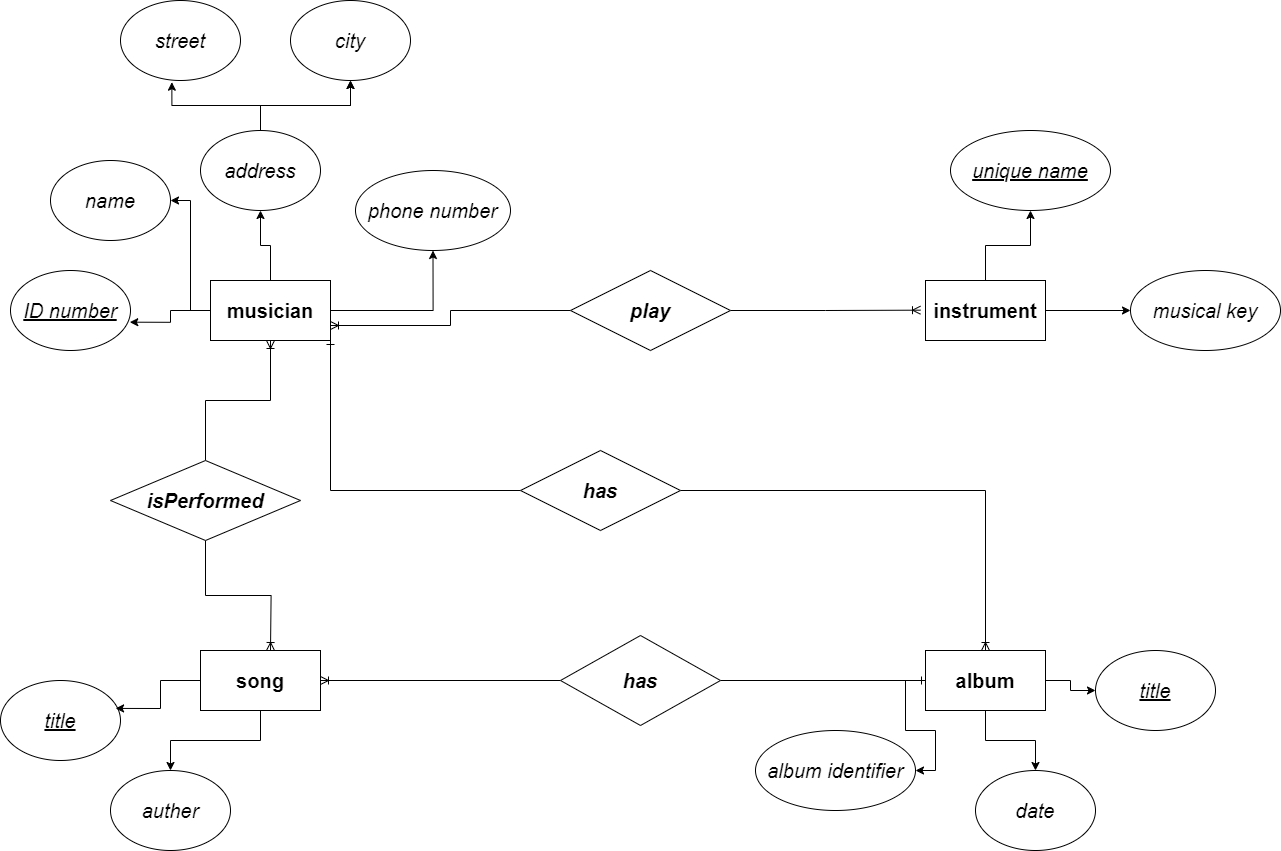

The diagram above was exported from draw.io. Its source (the exported page's mxGraphModel, read from the mxfile embedded in the PNG):
<mxGraphModel dx="2438" dy="2018" grid="1" gridSize="10" guides="1" tooltips="1" connect="1" arrows="1" fold="1" page="1" pageScale="1" pageWidth="850" pageHeight="1100" math="0" shadow="0" extFonts="Permanent Marker^https://fonts.googleapis.com/css?family=Permanent+Marker">
  <root>
    <mxCell id="0" />
    <mxCell id="1" parent="0" />
    <mxCell id="U9Sg4iJjWiy-5dHqPbV8-27" style="edgeStyle=orthogonalEdgeStyle;rounded=0;orthogonalLoop=1;jettySize=auto;html=1;entryX=0.5;entryY=1;entryDx=0;entryDy=0;" edge="1" parent="1" source="U9Sg4iJjWiy-5dHqPbV8-1" target="U9Sg4iJjWiy-5dHqPbV8-12">
      <mxGeometry relative="1" as="geometry" />
    </mxCell>
    <mxCell id="U9Sg4iJjWiy-5dHqPbV8-28" style="edgeStyle=orthogonalEdgeStyle;rounded=0;orthogonalLoop=1;jettySize=auto;html=1;entryX=0.5;entryY=1;entryDx=0;entryDy=0;" edge="1" parent="1" source="U9Sg4iJjWiy-5dHqPbV8-1" target="U9Sg4iJjWiy-5dHqPbV8-8">
      <mxGeometry relative="1" as="geometry" />
    </mxCell>
    <mxCell id="U9Sg4iJjWiy-5dHqPbV8-30" style="edgeStyle=orthogonalEdgeStyle;rounded=0;orthogonalLoop=1;jettySize=auto;html=1;entryX=1;entryY=0.5;entryDx=0;entryDy=0;" edge="1" parent="1" source="U9Sg4iJjWiy-5dHqPbV8-1" target="U9Sg4iJjWiy-5dHqPbV8-9">
      <mxGeometry relative="1" as="geometry" />
    </mxCell>
    <mxCell id="U9Sg4iJjWiy-5dHqPbV8-1" value="&lt;b data-sider-select-id=&quot;5e564285-7ee0-4d79-8d70-896b06dca1ff&quot;&gt;&lt;font data-sider-select-id=&quot;8b8e018b-c87a-41c9-a469-8e076304484a&quot; style=&quot;font-size: 20px;&quot;&gt;musician&lt;/font&gt;&lt;/b&gt;" style="rounded=0;whiteSpace=wrap;html=1;" vertex="1" parent="1">
      <mxGeometry x="160" y="110" width="120" height="60" as="geometry" />
    </mxCell>
    <mxCell id="U9Sg4iJjWiy-5dHqPbV8-35" style="edgeStyle=orthogonalEdgeStyle;rounded=0;orthogonalLoop=1;jettySize=auto;html=1;" edge="1" parent="1" source="U9Sg4iJjWiy-5dHqPbV8-5" target="U9Sg4iJjWiy-5dHqPbV8-11">
      <mxGeometry relative="1" as="geometry" />
    </mxCell>
    <mxCell id="U9Sg4iJjWiy-5dHqPbV8-36" style="edgeStyle=orthogonalEdgeStyle;rounded=0;orthogonalLoop=1;jettySize=auto;html=1;entryX=0;entryY=0.5;entryDx=0;entryDy=0;" edge="1" parent="1" source="U9Sg4iJjWiy-5dHqPbV8-5" target="U9Sg4iJjWiy-5dHqPbV8-15">
      <mxGeometry relative="1" as="geometry" />
    </mxCell>
    <mxCell id="U9Sg4iJjWiy-5dHqPbV8-5" value="&lt;font data-sider-select-id=&quot;dac819c7-cbc0-4ac0-9ada-764244a0f921&quot; style=&quot;font-size: 20px;&quot;&gt;&lt;b data-sider-select-id=&quot;152354e4-19eb-454f-9ffe-a9e334baf3a6&quot;&gt;instrument&lt;/b&gt;&lt;/font&gt;" style="rounded=0;whiteSpace=wrap;html=1;" vertex="1" parent="1">
      <mxGeometry x="875" y="110" width="120" height="60" as="geometry" />
    </mxCell>
    <mxCell id="U9Sg4iJjWiy-5dHqPbV8-38" style="edgeStyle=orthogonalEdgeStyle;rounded=0;orthogonalLoop=1;jettySize=auto;html=1;entryX=0;entryY=0.5;entryDx=0;entryDy=0;" edge="1" parent="1" source="U9Sg4iJjWiy-5dHqPbV8-6" target="U9Sg4iJjWiy-5dHqPbV8-17">
      <mxGeometry relative="1" as="geometry" />
    </mxCell>
    <mxCell id="U9Sg4iJjWiy-5dHqPbV8-39" style="edgeStyle=orthogonalEdgeStyle;rounded=0;orthogonalLoop=1;jettySize=auto;html=1;" edge="1" parent="1" source="U9Sg4iJjWiy-5dHqPbV8-6" target="U9Sg4iJjWiy-5dHqPbV8-18">
      <mxGeometry relative="1" as="geometry" />
    </mxCell>
    <mxCell id="U9Sg4iJjWiy-5dHqPbV8-40" style="edgeStyle=orthogonalEdgeStyle;rounded=0;orthogonalLoop=1;jettySize=auto;html=1;entryX=1;entryY=0.5;entryDx=0;entryDy=0;" edge="1" parent="1" source="U9Sg4iJjWiy-5dHqPbV8-6" target="U9Sg4iJjWiy-5dHqPbV8-16">
      <mxGeometry relative="1" as="geometry" />
    </mxCell>
    <mxCell id="U9Sg4iJjWiy-5dHqPbV8-6" value="&lt;font data-sider-select-id=&quot;79f8ad15-f318-4ecd-98e7-b23c4ca06940&quot; style=&quot;font-size: 20px;&quot;&gt;&lt;b data-sider-select-id=&quot;16c40863-734e-4f1e-b4aa-78e53ece9d4c&quot;&gt;album&lt;/b&gt;&lt;/font&gt;" style="rounded=0;whiteSpace=wrap;html=1;" vertex="1" parent="1">
      <mxGeometry x="875" y="480" width="120" height="60" as="geometry" />
    </mxCell>
    <mxCell id="U9Sg4iJjWiy-5dHqPbV8-41" style="edgeStyle=orthogonalEdgeStyle;rounded=0;orthogonalLoop=1;jettySize=auto;html=1;entryX=0.5;entryY=0;entryDx=0;entryDy=0;" edge="1" parent="1" source="U9Sg4iJjWiy-5dHqPbV8-7" target="U9Sg4iJjWiy-5dHqPbV8-20">
      <mxGeometry relative="1" as="geometry" />
    </mxCell>
    <mxCell id="U9Sg4iJjWiy-5dHqPbV8-7" value="&lt;b data-sider-select-id=&quot;3d24e1b4-1f6f-4df6-b849-51fa0a00b56e&quot;&gt;&lt;font data-sider-select-id=&quot;5efb3da3-163b-40ef-af58-5dd0aa81d434&quot; style=&quot;font-size: 20px;&quot;&gt;song&lt;/font&gt;&lt;/b&gt;" style="rounded=0;whiteSpace=wrap;html=1;" vertex="1" parent="1">
      <mxGeometry x="150" y="480" width="120" height="60" as="geometry" />
    </mxCell>
    <mxCell id="U9Sg4iJjWiy-5dHqPbV8-23" value="" style="edgeStyle=orthogonalEdgeStyle;rounded=0;orthogonalLoop=1;jettySize=auto;html=1;" edge="1" parent="1" source="U9Sg4iJjWiy-5dHqPbV8-8" target="U9Sg4iJjWiy-5dHqPbV8-14">
      <mxGeometry relative="1" as="geometry" />
    </mxCell>
    <mxCell id="U9Sg4iJjWiy-5dHqPbV8-25" value="" style="edgeStyle=orthogonalEdgeStyle;rounded=0;orthogonalLoop=1;jettySize=auto;html=1;" edge="1" parent="1" source="U9Sg4iJjWiy-5dHqPbV8-8" target="U9Sg4iJjWiy-5dHqPbV8-14">
      <mxGeometry relative="1" as="geometry" />
    </mxCell>
    <mxCell id="U9Sg4iJjWiy-5dHqPbV8-8" value="&lt;i data-sider-select-id=&quot;3d180cec-8e14-4c33-9b70-d9a735aa0cc1&quot;&gt;&lt;font data-sider-select-id=&quot;28dd8652-1de9-46c9-a116-c3e9f71cd958&quot; style=&quot;font-size: 20px;&quot;&gt;address&lt;/font&gt;&lt;/i&gt;" style="ellipse;whiteSpace=wrap;html=1;" vertex="1" parent="1">
      <mxGeometry x="150" y="-40" width="120" height="80" as="geometry" />
    </mxCell>
    <mxCell id="U9Sg4iJjWiy-5dHqPbV8-9" value="&lt;span style=&quot;font-size: 20px;&quot;&gt;&lt;i&gt;name&lt;/i&gt;&lt;/span&gt;" style="ellipse;whiteSpace=wrap;html=1;" vertex="1" parent="1">
      <mxGeometry y="-10" width="120" height="80" as="geometry" />
    </mxCell>
    <mxCell id="U9Sg4iJjWiy-5dHqPbV8-10" value="&lt;span data-sider-select-id=&quot;6e90f444-bf0b-4235-b83d-24e89023f66b&quot;&gt;&lt;font data-sider-select-id=&quot;e1e2d831-f13f-4cfc-85c9-e1f8340fe6aa&quot; style=&quot;font-size: 20px;&quot;&gt;&lt;i data-sider-select-id=&quot;cd0437a0-91a7-488d-bd94-618e0c0151b5&quot;&gt;&lt;u data-sider-select-id=&quot;57e11542-50e4-474f-910e-02b89d415fd8&quot;&gt;ID number&lt;/u&gt;&lt;/i&gt;&lt;/font&gt;&lt;/span&gt;" style="ellipse;whiteSpace=wrap;html=1;" vertex="1" parent="1">
      <mxGeometry x="-40" y="100" width="120" height="80" as="geometry" />
    </mxCell>
    <mxCell id="U9Sg4iJjWiy-5dHqPbV8-11" value="&lt;font data-sider-select-id=&quot;266a87b1-49d8-4893-8bb6-9aa0f1f2bcb3&quot; style=&quot;font-size: 20px;&quot;&gt;&lt;i data-sider-select-id=&quot;16178e42-d8a8-45db-8638-92b3f3e39add&quot;&gt;&lt;u data-sider-select-id=&quot;1f10d51b-469b-4f22-bf27-ec1005eed71e&quot;&gt;unique name&lt;/u&gt;&lt;/i&gt;&lt;/font&gt;" style="ellipse;whiteSpace=wrap;html=1;" vertex="1" parent="1">
      <mxGeometry x="900" y="-40" width="160" height="80" as="geometry" />
    </mxCell>
    <mxCell id="U9Sg4iJjWiy-5dHqPbV8-12" value="&lt;font data-sider-select-id=&quot;05d14d5e-131c-4671-bf0b-f1ad57459f34&quot; style=&quot;font-size: 20px;&quot;&gt;&lt;i data-sider-select-id=&quot;d533a728-5f2b-44b0-91f8-185d13050bb7&quot;&gt;phone number&lt;/i&gt;&lt;/font&gt;" style="ellipse;whiteSpace=wrap;html=1;" vertex="1" parent="1">
      <mxGeometry x="305" width="155" height="80" as="geometry" />
    </mxCell>
    <mxCell id="U9Sg4iJjWiy-5dHqPbV8-13" value="&lt;i data-sider-select-id=&quot;8818c8c3-8114-4305-bd22-a3f944d13ae0&quot;&gt;&lt;font data-sider-select-id=&quot;5078e008-c827-4f3a-ac57-8b3536e3e010&quot; style=&quot;font-size: 20px;&quot;&gt;street&lt;/font&gt;&lt;/i&gt;" style="ellipse;whiteSpace=wrap;html=1;" vertex="1" parent="1">
      <mxGeometry x="70" y="-170" width="120" height="80" as="geometry" />
    </mxCell>
    <mxCell id="U9Sg4iJjWiy-5dHqPbV8-14" value="&lt;i data-sider-select-id=&quot;097fdac3-01d9-467a-83ad-f104a2945435&quot;&gt;&lt;font data-sider-select-id=&quot;3fc04c2c-7207-4cd3-9960-45a533a261b8&quot; style=&quot;font-size: 20px;&quot;&gt;city&lt;/font&gt;&lt;/i&gt;" style="ellipse;whiteSpace=wrap;html=1;" vertex="1" parent="1">
      <mxGeometry x="240" y="-170" width="120" height="80" as="geometry" />
    </mxCell>
    <mxCell id="U9Sg4iJjWiy-5dHqPbV8-15" value="&lt;i data-sider-select-id=&quot;7806e95d-4939-4a21-8a03-64fe6dc32ad5&quot;&gt;&lt;font data-sider-select-id=&quot;cbc5926b-588e-4c79-8984-5f96b004a1da&quot; style=&quot;font-size: 20px;&quot;&gt;musical key&lt;/font&gt;&lt;/i&gt;" style="ellipse;whiteSpace=wrap;html=1;" vertex="1" parent="1">
      <mxGeometry x="1080" y="100" width="150" height="80" as="geometry" />
    </mxCell>
    <mxCell id="U9Sg4iJjWiy-5dHqPbV8-16" value="&lt;font data-sider-select-id=&quot;483e88ec-cef3-42ff-9621-7ba024bca834&quot; style=&quot;font-size: 20px;&quot;&gt;&lt;i data-sider-select-id=&quot;3ac0e3e6-1582-4c9f-a92c-e374527df792&quot;&gt;album identifier&lt;/i&gt;&lt;/font&gt;" style="ellipse;whiteSpace=wrap;html=1;" vertex="1" parent="1">
      <mxGeometry x="705" y="560" width="160" height="80" as="geometry" />
    </mxCell>
    <mxCell id="U9Sg4iJjWiy-5dHqPbV8-17" value="&lt;i data-sider-select-id=&quot;2f587043-47ae-421d-91c3-6e2e299e0323&quot;&gt;&lt;font data-sider-select-id=&quot;7bee84ce-2e80-4119-a081-a6fc1bf3cc28&quot; style=&quot;font-size: 20px;&quot;&gt;&lt;u data-sider-select-id=&quot;6944f803-bdeb-4a89-9a87-6a0c6ce124c1&quot;&gt;title&lt;/u&gt;&lt;/font&gt;&lt;/i&gt;" style="ellipse;whiteSpace=wrap;html=1;" vertex="1" parent="1">
      <mxGeometry x="1045" y="480" width="120" height="80" as="geometry" />
    </mxCell>
    <mxCell id="U9Sg4iJjWiy-5dHqPbV8-18" value="&lt;i data-sider-select-id=&quot;355b2131-ba37-45b9-a3dc-4887947c93a9&quot;&gt;&lt;font data-sider-select-id=&quot;6111b4bf-a811-4e22-a74c-c1e03528c203&quot; style=&quot;font-size: 20px;&quot;&gt;date&lt;/font&gt;&lt;/i&gt;" style="ellipse;whiteSpace=wrap;html=1;" vertex="1" parent="1">
      <mxGeometry x="925" y="600" width="120" height="80" as="geometry" />
    </mxCell>
    <mxCell id="U9Sg4iJjWiy-5dHqPbV8-20" value="&lt;i data-sider-select-id=&quot;7733d3b6-befc-4f44-9d8a-996b20478325&quot;&gt;&lt;font data-sider-select-id=&quot;dc0dbe9a-f8d4-4f79-a1d7-698e2376152d&quot; style=&quot;font-size: 20px;&quot;&gt;auther&lt;/font&gt;&lt;/i&gt;" style="ellipse;whiteSpace=wrap;html=1;" vertex="1" parent="1">
      <mxGeometry x="60" y="600" width="120" height="80" as="geometry" />
    </mxCell>
    <mxCell id="U9Sg4iJjWiy-5dHqPbV8-21" value="&lt;font data-sider-select-id=&quot;50432c51-04ee-4ce2-9adf-04854e90fcbd&quot; style=&quot;font-size: 20px;&quot;&gt;&lt;i data-sider-select-id=&quot;d2e840cb-111a-4c92-a2e0-07c6bbc0cf64&quot;&gt;&lt;u data-sider-select-id=&quot;89528b3b-0d94-4d4b-916d-7205b4989c58&quot;&gt;title&lt;/u&gt;&lt;/i&gt;&lt;/font&gt;" style="ellipse;whiteSpace=wrap;html=1;" vertex="1" parent="1">
      <mxGeometry x="-50" y="510" width="120" height="80" as="geometry" />
    </mxCell>
    <mxCell id="U9Sg4iJjWiy-5dHqPbV8-26" style="edgeStyle=orthogonalEdgeStyle;rounded=0;orthogonalLoop=1;jettySize=auto;html=1;entryX=0.428;entryY=1.021;entryDx=0;entryDy=0;entryPerimeter=0;" edge="1" parent="1" source="U9Sg4iJjWiy-5dHqPbV8-8" target="U9Sg4iJjWiy-5dHqPbV8-13">
      <mxGeometry relative="1" as="geometry" />
    </mxCell>
    <mxCell id="U9Sg4iJjWiy-5dHqPbV8-32" style="edgeStyle=orthogonalEdgeStyle;rounded=0;orthogonalLoop=1;jettySize=auto;html=1;entryX=0.994;entryY=0.646;entryDx=0;entryDy=0;entryPerimeter=0;" edge="1" parent="1" source="U9Sg4iJjWiy-5dHqPbV8-1" target="U9Sg4iJjWiy-5dHqPbV8-10">
      <mxGeometry relative="1" as="geometry" />
    </mxCell>
    <mxCell id="U9Sg4iJjWiy-5dHqPbV8-42" style="edgeStyle=orthogonalEdgeStyle;rounded=0;orthogonalLoop=1;jettySize=auto;html=1;entryX=0.959;entryY=0.349;entryDx=0;entryDy=0;entryPerimeter=0;" edge="1" parent="1" source="U9Sg4iJjWiy-5dHqPbV8-7" target="U9Sg4iJjWiy-5dHqPbV8-21">
      <mxGeometry relative="1" as="geometry" />
    </mxCell>
    <mxCell id="U9Sg4iJjWiy-5dHqPbV8-48" style="edgeStyle=orthogonalEdgeStyle;rounded=0;orthogonalLoop=1;jettySize=auto;html=1;exitX=1;exitY=0.5;exitDx=0;exitDy=0;endArrow=ERoneToMany;endFill=0;" edge="1" parent="1" source="U9Sg4iJjWiy-5dHqPbV8-45">
      <mxGeometry relative="1" as="geometry">
        <mxPoint x="870" y="139.66666666666697" as="targetPoint" />
      </mxGeometry>
    </mxCell>
    <mxCell id="U9Sg4iJjWiy-5dHqPbV8-63" style="edgeStyle=orthogonalEdgeStyle;rounded=0;orthogonalLoop=1;jettySize=auto;html=1;entryX=1;entryY=0.75;entryDx=0;entryDy=0;endArrow=ERoneToMany;endFill=0;" edge="1" parent="1" source="U9Sg4iJjWiy-5dHqPbV8-45" target="U9Sg4iJjWiy-5dHqPbV8-1">
      <mxGeometry relative="1" as="geometry" />
    </mxCell>
    <mxCell id="U9Sg4iJjWiy-5dHqPbV8-45" value="&lt;b data-sider-select-id=&quot;116cd01b-1608-48e9-9d1e-44f2669b3993&quot;&gt;&lt;i data-sider-select-id=&quot;ab4ccab5-5794-4546-8c7a-c10ca85356c0&quot;&gt;&lt;font data-sider-select-id=&quot;82011ebd-017b-4c17-898a-7a939fb934d0&quot; style=&quot;font-size: 20px;&quot;&gt;play&lt;/font&gt;&lt;/i&gt;&lt;/b&gt;" style="rhombus;whiteSpace=wrap;html=1;" vertex="1" parent="1">
      <mxGeometry x="520" y="100" width="160" height="80" as="geometry" />
    </mxCell>
    <mxCell id="U9Sg4iJjWiy-5dHqPbV8-51" style="edgeStyle=orthogonalEdgeStyle;rounded=0;orthogonalLoop=1;jettySize=auto;html=1;entryX=1;entryY=0.5;entryDx=0;entryDy=0;endArrow=ERoneToMany;endFill=0;" edge="1" parent="1" source="U9Sg4iJjWiy-5dHqPbV8-49" target="U9Sg4iJjWiy-5dHqPbV8-7">
      <mxGeometry relative="1" as="geometry" />
    </mxCell>
    <mxCell id="U9Sg4iJjWiy-5dHqPbV8-52" style="edgeStyle=orthogonalEdgeStyle;rounded=0;orthogonalLoop=1;jettySize=auto;html=1;entryX=0;entryY=0.5;entryDx=0;entryDy=0;endArrow=ERone;endFill=0;" edge="1" parent="1" source="U9Sg4iJjWiy-5dHqPbV8-49" target="U9Sg4iJjWiy-5dHqPbV8-6">
      <mxGeometry relative="1" as="geometry" />
    </mxCell>
    <mxCell id="U9Sg4iJjWiy-5dHqPbV8-49" value="&lt;i data-sider-select-id=&quot;fbd1ffcd-7dea-421d-b25f-d5c0dc60eb08&quot;&gt;&lt;b data-sider-select-id=&quot;699074b9-e87b-44a9-a789-f71a7fd77daa&quot;&gt;&lt;font data-sider-select-id=&quot;6389b809-b1f8-40a8-bbf9-dfd96b71b032&quot; style=&quot;font-size: 20px;&quot;&gt;has&lt;/font&gt;&lt;/b&gt;&lt;/i&gt;" style="rhombus;whiteSpace=wrap;html=1;direction=west;" vertex="1" parent="1">
      <mxGeometry x="510" y="465" width="160" height="90" as="geometry" />
    </mxCell>
    <mxCell id="U9Sg4iJjWiy-5dHqPbV8-55" style="edgeStyle=orthogonalEdgeStyle;rounded=0;orthogonalLoop=1;jettySize=auto;html=1;entryX=0.5;entryY=1;entryDx=0;entryDy=0;endArrow=ERoneToMany;endFill=0;" edge="1" parent="1" source="U9Sg4iJjWiy-5dHqPbV8-54" target="U9Sg4iJjWiy-5dHqPbV8-1">
      <mxGeometry relative="1" as="geometry" />
    </mxCell>
    <mxCell id="U9Sg4iJjWiy-5dHqPbV8-56" style="edgeStyle=orthogonalEdgeStyle;rounded=0;orthogonalLoop=1;jettySize=auto;html=1;endArrow=ERoneToMany;endFill=0;" edge="1" parent="1" source="U9Sg4iJjWiy-5dHqPbV8-54">
      <mxGeometry relative="1" as="geometry">
        <mxPoint x="220" y="480" as="targetPoint" />
      </mxGeometry>
    </mxCell>
    <mxCell id="U9Sg4iJjWiy-5dHqPbV8-54" value="&lt;i data-sider-select-id=&quot;bc4149b0-7eb1-4bd3-bf8b-2d99a1a77c5f&quot;&gt;&lt;b data-sider-select-id=&quot;e6618726-75f4-484d-8e14-7e5b7e632c9a&quot;&gt;&lt;font data-sider-select-id=&quot;c530ba7f-1f40-4346-8cdd-c2eb74890dd4&quot; style=&quot;font-size: 20px;&quot;&gt;isPerformed&lt;/font&gt;&lt;/b&gt;&lt;/i&gt;" style="rhombus;whiteSpace=wrap;html=1;" vertex="1" parent="1">
      <mxGeometry x="60" y="290" width="190" height="80" as="geometry" />
    </mxCell>
    <mxCell id="U9Sg4iJjWiy-5dHqPbV8-60" style="edgeStyle=orthogonalEdgeStyle;rounded=0;orthogonalLoop=1;jettySize=auto;html=1;entryX=0.5;entryY=0;entryDx=0;entryDy=0;endArrow=ERoneToMany;endFill=0;" edge="1" parent="1" source="U9Sg4iJjWiy-5dHqPbV8-57" target="U9Sg4iJjWiy-5dHqPbV8-6">
      <mxGeometry relative="1" as="geometry" />
    </mxCell>
    <mxCell id="U9Sg4iJjWiy-5dHqPbV8-62" style="edgeStyle=orthogonalEdgeStyle;rounded=0;orthogonalLoop=1;jettySize=auto;html=1;entryX=1;entryY=1;entryDx=0;entryDy=0;endArrow=ERone;endFill=0;" edge="1" parent="1" source="U9Sg4iJjWiy-5dHqPbV8-57" target="U9Sg4iJjWiy-5dHqPbV8-1">
      <mxGeometry relative="1" as="geometry">
        <mxPoint x="320" y="210" as="targetPoint" />
      </mxGeometry>
    </mxCell>
    <mxCell id="U9Sg4iJjWiy-5dHqPbV8-57" value="&lt;i data-sider-select-id=&quot;fc2abeae-8ecb-467c-b414-2f1ab4852d7f&quot;&gt;&lt;b data-sider-select-id=&quot;cc0e4e29-36a0-4ac3-bf36-d79e2483a6cb&quot;&gt;&lt;font data-sider-select-id=&quot;53ef777c-255e-4bb7-8ee4-c73ff11da301&quot; style=&quot;font-size: 20px;&quot;&gt;has&lt;/font&gt;&lt;/b&gt;&lt;/i&gt;" style="rhombus;whiteSpace=wrap;html=1;" vertex="1" parent="1">
      <mxGeometry x="470" y="280" width="160" height="80" as="geometry" />
    </mxCell>
  </root>
</mxGraphModel>